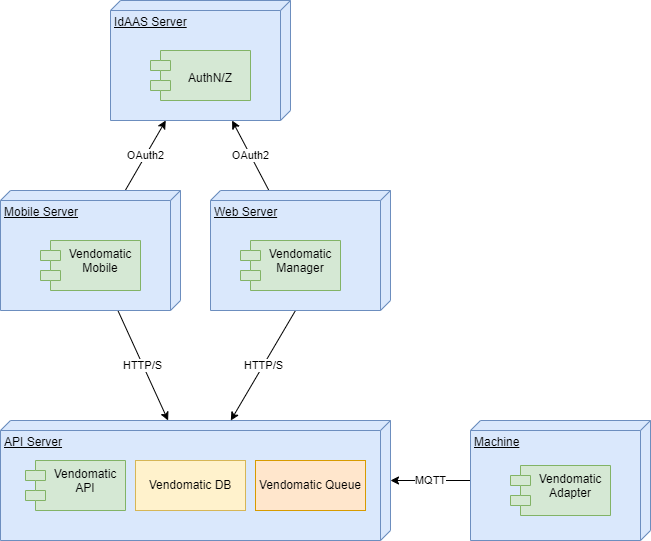

The diagram above was exported from draw.io. Its source (the exported page's mxGraphModel, read from the mxfile embedded in the PNG):
<mxGraphModel dx="2074" dy="1128" grid="1" gridSize="10" guides="1" tooltips="1" connect="1" arrows="1" fold="1" page="1" pageScale="1" pageWidth="1654" pageHeight="1169" math="0" shadow="0">
  <root>
    <mxCell id="0" />
    <mxCell id="1" parent="0" />
    <mxCell id="w_DApZbWomJz_7F3e54d-1" value="API Server" style="verticalAlign=top;align=left;spacingTop=8;spacingLeft=2;spacingRight=12;shape=cube;size=10;direction=south;fontStyle=4;html=1;whiteSpace=wrap;fillColor=#dae8fc;strokeColor=#6c8ebf;" vertex="1" parent="1">
      <mxGeometry x="170" y="540" width="390" height="120" as="geometry" />
    </mxCell>
    <mxCell id="XSa5RSOh1Y5EojUV7YWB-2" value="OAuth2" style="rounded=0;orthogonalLoop=1;jettySize=auto;html=1;" edge="1" parent="1" source="bKUR20u93Mk3Z7nPqDgx-2" target="KgDn0YwLFZK6C32bTv4a-2">
      <mxGeometry relative="1" as="geometry" />
    </mxCell>
    <mxCell id="XSa5RSOh1Y5EojUV7YWB-4" value="HTTP/S" style="rounded=0;orthogonalLoop=1;jettySize=auto;html=1;" edge="1" parent="1" source="bKUR20u93Mk3Z7nPqDgx-2" target="w_DApZbWomJz_7F3e54d-1">
      <mxGeometry relative="1" as="geometry" />
    </mxCell>
    <mxCell id="bKUR20u93Mk3Z7nPqDgx-2" value="Mobile Server" style="verticalAlign=top;align=left;spacingTop=8;spacingLeft=2;spacingRight=12;shape=cube;size=10;direction=south;fontStyle=4;html=1;whiteSpace=wrap;fillColor=#dae8fc;strokeColor=#6c8ebf;" vertex="1" parent="1">
      <mxGeometry x="170" y="310" width="180" height="120" as="geometry" />
    </mxCell>
    <mxCell id="bKUR20u93Mk3Z7nPqDgx-1" value="Vendomatic Mobile" style="shape=module;align=left;spacingLeft=20;align=center;verticalAlign=top;whiteSpace=wrap;html=1;fillColor=#d5e8d4;strokeColor=#82b366;" vertex="1" parent="1">
      <mxGeometry x="210" y="360" width="100" height="50" as="geometry" />
    </mxCell>
    <mxCell id="bKUR20u93Mk3Z7nPqDgx-3" value="Vendomatic DB" style="html=1;whiteSpace=wrap;fillColor=#fff2cc;strokeColor=#d6b656;" vertex="1" parent="1">
      <mxGeometry x="305" y="580" width="110" height="50" as="geometry" />
    </mxCell>
    <mxCell id="XSa5RSOh1Y5EojUV7YWB-1" value="OAuth2" style="rounded=0;orthogonalLoop=1;jettySize=auto;html=1;" edge="1" parent="1" source="J11NSNnoXcYkTj93dbTZ-1" target="KgDn0YwLFZK6C32bTv4a-2">
      <mxGeometry relative="1" as="geometry" />
    </mxCell>
    <mxCell id="XSa5RSOh1Y5EojUV7YWB-3" value="HTTP/S" style="rounded=0;orthogonalLoop=1;jettySize=auto;html=1;exitX=0;exitY=0;exitDx=120;exitDy=95;exitPerimeter=0;" edge="1" parent="1" source="J11NSNnoXcYkTj93dbTZ-1" target="w_DApZbWomJz_7F3e54d-1">
      <mxGeometry relative="1" as="geometry" />
    </mxCell>
    <mxCell id="J11NSNnoXcYkTj93dbTZ-1" value="Web Server" style="verticalAlign=top;align=left;spacingTop=8;spacingLeft=2;spacingRight=12;shape=cube;size=10;direction=south;fontStyle=4;html=1;whiteSpace=wrap;fillColor=#dae8fc;strokeColor=#6c8ebf;" vertex="1" parent="1">
      <mxGeometry x="380" y="310" width="180" height="120" as="geometry" />
    </mxCell>
    <mxCell id="J11NSNnoXcYkTj93dbTZ-2" value="Vendomatic Manager" style="shape=module;align=left;spacingLeft=20;align=center;verticalAlign=top;whiteSpace=wrap;html=1;fillColor=#d5e8d4;strokeColor=#82b366;" vertex="1" parent="1">
      <mxGeometry x="410" y="360" width="100" height="50" as="geometry" />
    </mxCell>
    <mxCell id="w_DApZbWomJz_7F3e54d-2" value="Vendomatic API" style="shape=module;align=left;spacingLeft=20;align=center;verticalAlign=top;whiteSpace=wrap;html=1;fillColor=#d5e8d4;strokeColor=#82b366;" vertex="1" parent="1">
      <mxGeometry x="195" y="580" width="100" height="50" as="geometry" />
    </mxCell>
    <mxCell id="KgDn0YwLFZK6C32bTv4a-1" value="Vendomatic Queue" style="html=1;whiteSpace=wrap;fillColor=#ffe6cc;strokeColor=#d79b00;" vertex="1" parent="1">
      <mxGeometry x="425" y="580" width="110" height="50" as="geometry" />
    </mxCell>
    <mxCell id="KgDn0YwLFZK6C32bTv4a-2" value="IdAAS Server" style="verticalAlign=top;align=left;spacingTop=8;spacingLeft=2;spacingRight=12;shape=cube;size=10;direction=south;fontStyle=4;html=1;whiteSpace=wrap;fillColor=#dae8fc;strokeColor=#6c8ebf;" vertex="1" parent="1">
      <mxGeometry x="280" y="120" width="180" height="120" as="geometry" />
    </mxCell>
    <mxCell id="ekcffpjNewij0-Qs91rx-1" value="&lt;br&gt;AuthN/Z" style="shape=module;align=left;spacingLeft=20;align=center;verticalAlign=top;whiteSpace=wrap;html=1;fillColor=#d5e8d4;strokeColor=#82b366;" vertex="1" parent="1">
      <mxGeometry x="320" y="170" width="100" height="50" as="geometry" />
    </mxCell>
    <mxCell id="ekcffpjNewij0-Qs91rx-4" value="MQTT" style="edgeStyle=orthogonalEdgeStyle;rounded=0;orthogonalLoop=1;jettySize=auto;html=1;" edge="1" parent="1" source="ekcffpjNewij0-Qs91rx-2" target="w_DApZbWomJz_7F3e54d-1">
      <mxGeometry relative="1" as="geometry" />
    </mxCell>
    <mxCell id="ekcffpjNewij0-Qs91rx-2" value="Machine" style="verticalAlign=top;align=left;spacingTop=8;spacingLeft=2;spacingRight=12;shape=cube;size=10;direction=south;fontStyle=4;html=1;whiteSpace=wrap;fillColor=#dae8fc;strokeColor=#6c8ebf;" vertex="1" parent="1">
      <mxGeometry x="640" y="540" width="180" height="120" as="geometry" />
    </mxCell>
    <mxCell id="ekcffpjNewij0-Qs91rx-3" value="Vendomatic Adapter" style="shape=module;align=left;spacingLeft=20;align=center;verticalAlign=top;whiteSpace=wrap;html=1;fillColor=#d5e8d4;strokeColor=#82b366;" vertex="1" parent="1">
      <mxGeometry x="680" y="585" width="100" height="50" as="geometry" />
    </mxCell>
  </root>
</mxGraphModel>